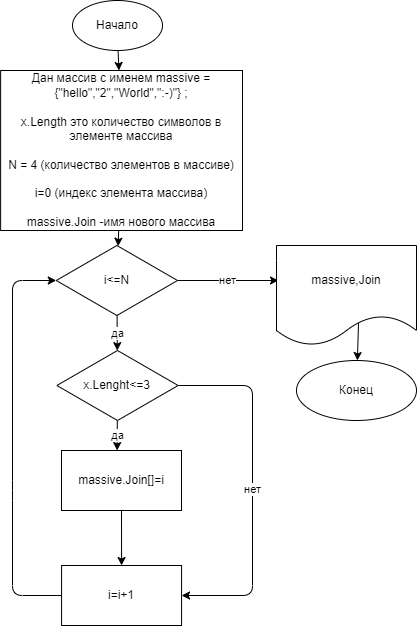

The diagram above was exported from draw.io. Its source (the exported page's mxGraphModel, read from the mxfile embedded in the PNG):
<mxGraphModel dx="564" dy="248" grid="1" gridSize="10" guides="1" tooltips="1" connect="1" arrows="1" fold="1" page="1" pageScale="1" pageWidth="827" pageHeight="1169" math="0" shadow="0">
  <root>
    <mxCell id="0" />
    <mxCell id="1" parent="0" />
    <mxCell id="4" value="" style="edgeStyle=none;html=1;" edge="1" parent="1" source="2" target="3">
      <mxGeometry relative="1" as="geometry" />
    </mxCell>
    <mxCell id="2" value="Начало" style="ellipse;whiteSpace=wrap;html=1;" vertex="1" parent="1">
      <mxGeometry x="140" y="20" width="90" height="50" as="geometry" />
    </mxCell>
    <mxCell id="6" value="" style="edgeStyle=none;html=1;" edge="1" parent="1" source="3" target="5">
      <mxGeometry relative="1" as="geometry" />
    </mxCell>
    <mxCell id="3" value="Дан массив с именем massive = {&quot;hello&quot;,&quot;2&quot;,&quot;World&quot;,&quot;:-)&quot;} ;&lt;br&gt;&lt;br&gt;x.Length это количество символов в элементе массива&lt;br&gt;&lt;br&gt;N = 4 (количество элементов в массиве)&lt;br&gt;&lt;br&gt;i=0 (индекс элемента массива)&lt;br&gt;&lt;br&gt;massive.Join -имя нового массива" style="whiteSpace=wrap;html=1;" vertex="1" parent="1">
      <mxGeometry x="68.13" y="90" width="241.87" height="160" as="geometry" />
    </mxCell>
    <mxCell id="8" value="нет" style="edgeStyle=none;html=1;entryX=0.014;entryY=0.35;entryDx=0;entryDy=0;entryPerimeter=0;" edge="1" parent="1" source="5" target="18">
      <mxGeometry relative="1" as="geometry">
        <mxPoint x="340.005" y="285" as="targetPoint" />
      </mxGeometry>
    </mxCell>
    <mxCell id="10" value="да" style="edgeStyle=none;html=1;" edge="1" parent="1" source="5" target="9">
      <mxGeometry relative="1" as="geometry" />
    </mxCell>
    <mxCell id="5" value="i&amp;lt;=N" style="rhombus;whiteSpace=wrap;html=1;" vertex="1" parent="1">
      <mxGeometry x="123.75999999999999" y="265" width="121.25" height="70" as="geometry" />
    </mxCell>
    <mxCell id="12" value="да" style="edgeStyle=none;html=1;" edge="1" parent="1" source="9">
      <mxGeometry relative="1" as="geometry">
        <mxPoint x="184.62119047619046" y="470" as="targetPoint" />
      </mxGeometry>
    </mxCell>
    <mxCell id="14" value="нет" style="edgeStyle=none;html=1;entryX=1;entryY=0.5;entryDx=0;entryDy=0;" edge="1" parent="1" source="9" target="13">
      <mxGeometry relative="1" as="geometry">
        <Array as="points">
          <mxPoint x="320" y="405" />
          <mxPoint x="320" y="615" />
        </Array>
      </mxGeometry>
    </mxCell>
    <mxCell id="9" value="x.Lenght&amp;lt;=3" style="rhombus;whiteSpace=wrap;html=1;" vertex="1" parent="1">
      <mxGeometry x="124.38" y="370" width="121.25" height="70" as="geometry" />
    </mxCell>
    <mxCell id="17" style="edgeStyle=none;html=1;exitX=0;exitY=0.5;exitDx=0;exitDy=0;entryX=0;entryY=0.5;entryDx=0;entryDy=0;" edge="1" parent="1" source="13" target="5">
      <mxGeometry relative="1" as="geometry">
        <mxPoint x="50" y="540" as="targetPoint" />
        <Array as="points">
          <mxPoint x="80" y="615" />
          <mxPoint x="80" y="510" />
          <mxPoint x="80" y="300" />
        </Array>
      </mxGeometry>
    </mxCell>
    <mxCell id="13" value="i=i+1" style="whiteSpace=wrap;html=1;" vertex="1" parent="1">
      <mxGeometry x="129.065" y="585" width="120" height="60" as="geometry" />
    </mxCell>
    <mxCell id="15" value="" style="endArrow=classic;html=1;exitX=0.5;exitY=1;exitDx=0;exitDy=0;entryX=0.5;entryY=0;entryDx=0;entryDy=0;" edge="1" parent="1" source="19" target="13">
      <mxGeometry width="50" height="50" relative="1" as="geometry">
        <mxPoint x="181.985" y="540.64" as="sourcePoint" />
        <mxPoint x="330" y="440" as="targetPoint" />
      </mxGeometry>
    </mxCell>
    <mxCell id="22" value="" style="edgeStyle=none;html=1;exitX=0.586;exitY=0.77;exitDx=0;exitDy=0;exitPerimeter=0;" edge="1" parent="1" source="18" target="21">
      <mxGeometry relative="1" as="geometry" />
    </mxCell>
    <mxCell id="18" value="massive,Join" style="shape=document;whiteSpace=wrap;html=1;boundedLbl=1;" vertex="1" parent="1">
      <mxGeometry x="344" y="265" width="140" height="100" as="geometry" />
    </mxCell>
    <mxCell id="19" value="massive.Join[]=i" style="rounded=0;whiteSpace=wrap;html=1;" vertex="1" parent="1">
      <mxGeometry x="129" y="470" width="120" height="60" as="geometry" />
    </mxCell>
    <mxCell id="21" value="Конец" style="ellipse;whiteSpace=wrap;html=1;" vertex="1" parent="1">
      <mxGeometry x="364" y="380" width="120" height="60" as="geometry" />
    </mxCell>
  </root>
</mxGraphModel>